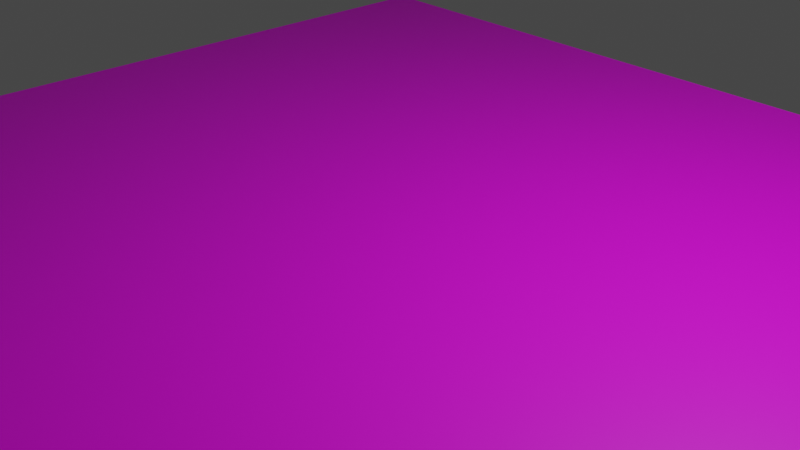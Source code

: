 # Source: realistic_grass_texture.blend  (saved by Blender 2.91.10; exported with 4.5.12 LTS)
import bpy
from mathutils import Matrix  # noqa: F401  (used for matrix-valued properties, if any)

bpy.ops.wm.read_factory_settings(use_empty=True)
scene = bpy.context.scene
scene.name = 'Scene'

# ---- collections
col_collection = bpy.data.collections.new('Collection'); scene.collection.children.link(col_collection)

# ---- images (referenced by path relative to the original .blend; pixels are not part of the script)
import os
ASSET_DIR = os.environ.get("B2B_ASSET_DIR", "")  # directory of the original .blend (textures are referenced by path, not embedded)
HERE = os.path.dirname(os.path.abspath(__file__))  # packed textures are extracted next to this script under _unpacked/

def load_image(name, relpath, width, height, colorspace="sRGB"):
    """Load a texture the original file referenced (path relative to the .blend, or extracted next to this script)."""
    p = next((c for c in (os.path.join(HERE, relpath), os.path.join(ASSET_DIR, relpath)) if relpath and os.path.exists(c)), "")
    if p:
        img = bpy.data.images.load(p, check_existing=True)
        img.name = name
    else:  # same state as the original file: an image datablock whose file is absent (Cycles renders it pink)
        img = bpy.data.images.new(name, width, height)
        img.source = "FILE"
        img.filepath = "//" + (relpath or name)
    img.colorspace_settings.name = colorspace
    return img
img_download_jpg = load_image('download.jpg', 'download.jpg', 1024, 1024, 'sRGB')

# ---- materials (node trees are filled in below, after node groups)
mat_grass_1_0 = bpy.data.materials.new('grass 1.0')
mat_grass_1_0.use_transparent_shadow = False

# ---- material node trees
mat_grass_1_0.use_nodes = True; mat_grass_1_0.node_tree.nodes.clear()
_N = mat_grass_1_0.node_tree.nodes; _L = mat_grass_1_0.node_tree.links
n0 = _N.new('ShaderNodeBsdfPrincipled'); n0.name = 'Principled BSDF'; n0.location = (10, 300)
n0.distribution = 'GGX'
n0.subsurface_method = 'BURLEY'
n0.inputs[3].default_value = 1.45
n0.inputs[27].default_value = (0.0, 0.0, 0.0, 1.0)
n0.inputs[28].default_value = 1.0
n1 = _N.new('ShaderNodeOutputMaterial'); n1.name = 'Material Output'; n1.location = (300, 300)
n2 = _N.new('ShaderNodeTexImage'); n2.name = 'Image Texture'; n2.location = (-280, 280)
n2.image = img_download_jpg
_L.new(n0.outputs[0], n1.inputs[0])
_L.new(n2.outputs[0], n0.inputs[0])
n1.is_active_output = True

# ---- world
world_world = bpy.data.worlds.new('World'); scene.world = world_world
world_world.use_nodes = True; world_world.node_tree.nodes.clear()
_N = world_world.node_tree.nodes; _L = world_world.node_tree.links
n0 = _N.new('ShaderNodeOutputWorld'); n0.name = 'World Output'; n0.location = (300, 300)
n1 = _N.new('ShaderNodeBackground'); n1.name = 'Background'; n1.location = (10, 300)
n1.inputs[0].default_value = (0.05088, 0.05088, 0.05088, 1.0)
_L.new(n1.outputs[0], n0.inputs[0])
n0.is_active_output = True
world_world.color = (0.05088, 0.05088, 0.05088)
world_world.use_sun_shadow = False
world_world.sun_shadow_jitter_overblur = 0.0

# ---- cameras
cam_camera = bpy.data.cameras.new('Camera')
cam_camera.clip_end = 100.0
cam_camera.ortho_scale = 7.314

# ---- lights
light_light = bpy.data.lights.new('Light', 'POINT')
light_light.transmission_factor = 0.0
light_light.energy = 1000.0
light_light.shadow_soft_size = 0.1
light_light.shadow_maximum_resolution = 0.006
light_light.use_absolute_resolution = True

# ---- meshes
me_plane_002 = bpy.data.meshes.new('Plane.002')
me_plane_002.from_pydata([(-1.0, -1.0, 0.0), (1.0, -1.0, 0.0), (-1.0, 1.0, 0.0), (1.0, 1.0, 0.0)], [], [(0, 1, 3, 2)])
_uv = me_plane_002.uv_layers.new(name='UVMap')
_uv.uv.foreach_set('vector', [0.0, 0.0, 1.0, 0.0, 1.0, 1.0, 0.0, 1.0])
me_plane_002.materials.append(mat_grass_1_0)
me_plane_002.use_remesh_fix_poles = True
me_plane_002.use_remesh_preserve_attributes = False
me_plane_002.use_mirror_vertex_groups = False
me_plane_002.update()

# ---- objects
ob_light = bpy.data.objects.new('Light', light_light)
ob_camera = bpy.data.objects.new('Camera', cam_camera)
ob_plane = bpy.data.objects.new('Plane', me_plane_002)

# ---- transforms, parenting, visibility, modifiers, constraints
ob_light.location = (4.076, 1.005, 5.904)
ob_light.rotation_euler = (0.6503, 0.05522, 1.866)
ob_light.lock_rotations_4d = False
ob_light.empty_display_type = 'ARROWS'
ob_light.color = (0.0, 0.0, 0.0, 0.0)
ob_light.lineart.crease_threshold = 0.0
ob_camera.location = (7.359, -6.926, 4.958)
ob_camera.rotation_euler = (1.109, 0.0, 0.8149)
ob_camera.lock_rotations_4d = False
ob_camera.empty_display_type = 'ARROWS'
ob_camera.color = (0.0, 0.0, 0.0, 0.0)
ob_camera.display_type = 'WIRE'
ob_camera.lineart.crease_threshold = 0.0
ob_plane.location = (0.0, 0.0, 0.0)
ob_plane.rotation_euler = (-0.0, 3.157, -0.0)
ob_plane.scale = (-5.983, -5.719, -3.357)
ob_plane.lineart.crease_threshold = 0.0
_m = ob_plane.modifiers.new('ParticleSettings', 'PARTICLE_SYSTEM')

# ---- collection membership
col_collection.objects.link(ob_light)
col_collection.objects.link(ob_camera)
col_collection.objects.link(ob_plane)

# ---- scene / render settings (as saved in the file)
scene.camera = ob_camera
scene.frame_start = 1; scene.frame_end = 250; scene.frame_set(140)
scene.render.engine = 'BLENDER_EEVEE_NEXT'
scene.cycles.use_denoising = False
scene.cycles.samples = 128
scene.cycles.sampling_pattern = 'TABULATED_SOBOL'
scene.cycles.use_adaptive_sampling = False
scene.cycles.use_light_tree = False
scene.view_settings.view_transform = 'Filmic'
bpy.context.view_layer.update()
